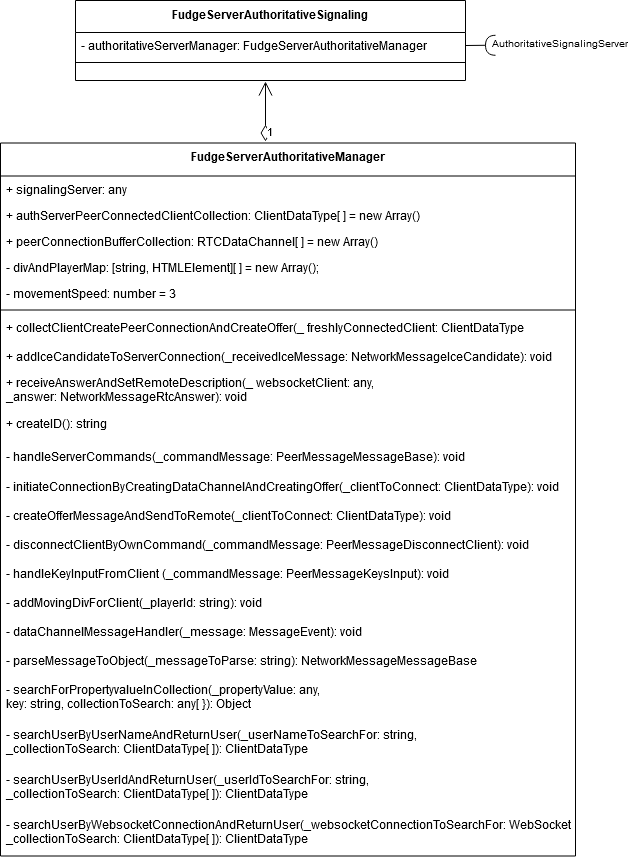

The diagram above was exported from draw.io. Its source (the exported page's mxGraphModel, read from the mxfile embedded in the PNG):
<mxGraphModel dx="1372" dy="701" grid="1" gridSize="10" guides="1" tooltips="1" connect="1" arrows="1" fold="1" page="1" pageScale="1" pageWidth="827" pageHeight="1169" math="0" shadow="0">
  <root>
    <mxCell id="0" />
    <mxCell id="1" parent="0" />
    <mxCell id="xgTbn84hFnJQUM8OgM03-1" value="FudgeServerAuthoritativeSignaling" style="swimlane;fontStyle=1;align=center;verticalAlign=top;childLayout=stackLayout;horizontal=1;startSize=32;horizontalStack=0;resizeParent=1;resizeParentMax=0;resizeLast=0;collapsible=1;marginBottom=0;fillColor=none;" vertex="1" parent="1">
      <mxGeometry x="190" y="79" width="390" height="80" as="geometry" />
    </mxCell>
    <mxCell id="xgTbn84hFnJQUM8OgM03-2" value="- authoritativeServerManager: FudgeServerAuthoritativeManager" style="text;strokeColor=none;fillColor=none;align=left;verticalAlign=top;spacingLeft=4;spacingRight=4;overflow=hidden;rotatable=0;points=[[0,0.5],[1,0.5]];portConstraint=eastwest;" vertex="1" parent="xgTbn84hFnJQUM8OgM03-1">
      <mxGeometry y="32" width="390" height="26" as="geometry" />
    </mxCell>
    <mxCell id="xgTbn84hFnJQUM8OgM03-3" value="" style="line;strokeWidth=1;fillColor=none;align=left;verticalAlign=middle;spacingTop=-1;spacingLeft=3;spacingRight=3;rotatable=0;labelPosition=right;points=[];portConstraint=eastwest;" vertex="1" parent="xgTbn84hFnJQUM8OgM03-1">
      <mxGeometry y="58" width="390" height="8" as="geometry" />
    </mxCell>
    <mxCell id="xgTbn84hFnJQUM8OgM03-9" value=" " style="text;strokeColor=none;fillColor=none;align=left;verticalAlign=top;spacingLeft=4;spacingRight=4;overflow=hidden;rotatable=0;points=[[0,0.5],[1,0.5]];portConstraint=eastwest;" vertex="1" parent="xgTbn84hFnJQUM8OgM03-1">
      <mxGeometry y="66" width="390" height="14" as="geometry" />
    </mxCell>
    <mxCell id="xgTbn84hFnJQUM8OgM03-10" value="FudgeServerAuthoritativeManager" style="swimlane;fontStyle=1;align=center;verticalAlign=top;childLayout=stackLayout;horizontal=1;startSize=33;horizontalStack=0;resizeParent=1;resizeParentMax=0;resizeLast=0;collapsible=1;marginBottom=0;fillColor=none;" vertex="1" parent="1">
      <mxGeometry x="115" y="221.5" width="575" height="713" as="geometry" />
    </mxCell>
    <mxCell id="xgTbn84hFnJQUM8OgM03-11" value="+ signalingServer: any" style="text;strokeColor=none;fillColor=none;align=left;verticalAlign=top;spacingLeft=4;spacingRight=4;overflow=hidden;rotatable=0;points=[[0,0.5],[1,0.5]];portConstraint=eastwest;" vertex="1" parent="xgTbn84hFnJQUM8OgM03-10">
      <mxGeometry y="33" width="575" height="26" as="geometry" />
    </mxCell>
    <mxCell id="xgTbn84hFnJQUM8OgM03-19" value="+ authServerPeerConnectedClientCollection: ClientDataType[ ] = new Array()" style="text;strokeColor=none;fillColor=none;align=left;verticalAlign=top;spacingLeft=4;spacingRight=4;overflow=hidden;rotatable=0;points=[[0,0.5],[1,0.5]];portConstraint=eastwest;" vertex="1" parent="xgTbn84hFnJQUM8OgM03-10">
      <mxGeometry y="59" width="575" height="26" as="geometry" />
    </mxCell>
    <mxCell id="xgTbn84hFnJQUM8OgM03-22" value="+ peerConnectionBufferCollection: RTCDataChannel[ ] = new Array()" style="text;strokeColor=none;fillColor=none;align=left;verticalAlign=top;spacingLeft=4;spacingRight=4;overflow=hidden;rotatable=0;points=[[0,0.5],[1,0.5]];portConstraint=eastwest;" vertex="1" parent="xgTbn84hFnJQUM8OgM03-10">
      <mxGeometry y="85" width="575" height="26" as="geometry" />
    </mxCell>
    <mxCell id="xgTbn84hFnJQUM8OgM03-20" value="- divAndPlayerMap: [string, HTMLElement][ ] = new Array();" style="text;strokeColor=none;fillColor=none;align=left;verticalAlign=top;spacingLeft=4;spacingRight=4;overflow=hidden;rotatable=0;points=[[0,0.5],[1,0.5]];portConstraint=eastwest;" vertex="1" parent="xgTbn84hFnJQUM8OgM03-10">
      <mxGeometry y="111" width="575" height="26" as="geometry" />
    </mxCell>
    <mxCell id="xgTbn84hFnJQUM8OgM03-23" value="- movementSpeed: number = 3" style="text;strokeColor=none;fillColor=none;align=left;verticalAlign=top;spacingLeft=4;spacingRight=4;overflow=hidden;rotatable=0;points=[[0,0.5],[1,0.5]];portConstraint=eastwest;" vertex="1" parent="xgTbn84hFnJQUM8OgM03-10">
      <mxGeometry y="137" width="575" height="26" as="geometry" />
    </mxCell>
    <mxCell id="xgTbn84hFnJQUM8OgM03-12" value="" style="line;strokeWidth=1;fillColor=none;align=left;verticalAlign=middle;spacingTop=-1;spacingLeft=3;spacingRight=3;rotatable=0;labelPosition=right;points=[];portConstraint=eastwest;" vertex="1" parent="xgTbn84hFnJQUM8OgM03-10">
      <mxGeometry y="163" width="575" height="8" as="geometry" />
    </mxCell>
    <mxCell id="xgTbn84hFnJQUM8OgM03-18" value="+ collectClientCreatePeerConnectionAndCreateOffer(_ freshlyConnectedClient: ClientDataType" style="text;strokeColor=none;fillColor=none;align=left;verticalAlign=top;spacingLeft=4;spacingRight=4;overflow=hidden;rotatable=0;points=[[0,0.5],[1,0.5]];portConstraint=eastwest;" vertex="1" parent="xgTbn84hFnJQUM8OgM03-10">
      <mxGeometry y="171" width="575" height="29" as="geometry" />
    </mxCell>
    <mxCell id="xgTbn84hFnJQUM8OgM03-21" value="+ addIceCandidateToServerConnection(_receivedIceMessage: NetworkMessageIceCandidate): void" style="text;strokeColor=none;fillColor=none;align=left;verticalAlign=top;spacingLeft=4;spacingRight=4;overflow=hidden;rotatable=0;points=[[0,0.5],[1,0.5]];portConstraint=eastwest;" vertex="1" parent="xgTbn84hFnJQUM8OgM03-10">
      <mxGeometry y="200" width="575" height="26" as="geometry" />
    </mxCell>
    <mxCell id="xgTbn84hFnJQUM8OgM03-24" value="+ receiveAnswerAndSetRemoteDescription(_ websocketClient: any, &#10;_answer: NetworkMessageRtcAnswer): void" style="text;strokeColor=none;fillColor=none;align=left;verticalAlign=top;spacingLeft=4;spacingRight=4;overflow=hidden;rotatable=0;points=[[0,0.5],[1,0.5]];portConstraint=eastwest;" vertex="1" parent="xgTbn84hFnJQUM8OgM03-10">
      <mxGeometry y="226" width="575" height="41" as="geometry" />
    </mxCell>
    <mxCell id="xgTbn84hFnJQUM8OgM03-36" value="+ createID(): string" style="text;strokeColor=none;fillColor=none;align=left;verticalAlign=top;spacingLeft=4;spacingRight=4;overflow=hidden;rotatable=0;points=[[0,0.5],[1,0.5]];portConstraint=eastwest;" vertex="1" parent="xgTbn84hFnJQUM8OgM03-10">
      <mxGeometry y="267" width="575" height="33" as="geometry" />
    </mxCell>
    <mxCell id="xgTbn84hFnJQUM8OgM03-25" value="- handleServerCommands(_commandMessage: PeerMessageMessageBase): void" style="text;strokeColor=none;fillColor=none;align=left;verticalAlign=top;spacingLeft=4;spacingRight=4;overflow=hidden;rotatable=0;points=[[0,0.5],[1,0.5]];portConstraint=eastwest;" vertex="1" parent="xgTbn84hFnJQUM8OgM03-10">
      <mxGeometry y="300" width="575" height="30" as="geometry" />
    </mxCell>
    <mxCell id="xgTbn84hFnJQUM8OgM03-26" value="- initiateConnectionByCreatingDataChannelAndCreatingOffer(_clientToConnect: ClientDataType): void" style="text;strokeColor=none;fillColor=none;align=left;verticalAlign=top;spacingLeft=4;spacingRight=4;overflow=hidden;rotatable=0;points=[[0,0.5],[1,0.5]];portConstraint=eastwest;" vertex="1" parent="xgTbn84hFnJQUM8OgM03-10">
      <mxGeometry y="330" width="575" height="29" as="geometry" />
    </mxCell>
    <mxCell id="xgTbn84hFnJQUM8OgM03-27" value="- createOfferMessageAndSendToRemote(_clientToConnect: ClientDataType): void" style="text;strokeColor=none;fillColor=none;align=left;verticalAlign=top;spacingLeft=4;spacingRight=4;overflow=hidden;rotatable=0;points=[[0,0.5],[1,0.5]];portConstraint=eastwest;" vertex="1" parent="xgTbn84hFnJQUM8OgM03-10">
      <mxGeometry y="359" width="575" height="29" as="geometry" />
    </mxCell>
    <mxCell id="xgTbn84hFnJQUM8OgM03-28" value="- disconnectClientByOwnCommand(_commandMessage: PeerMessageDisconnectClient): void" style="text;strokeColor=none;fillColor=none;align=left;verticalAlign=top;spacingLeft=4;spacingRight=4;overflow=hidden;rotatable=0;points=[[0,0.5],[1,0.5]];portConstraint=eastwest;" vertex="1" parent="xgTbn84hFnJQUM8OgM03-10">
      <mxGeometry y="388" width="575" height="29" as="geometry" />
    </mxCell>
    <mxCell id="xgTbn84hFnJQUM8OgM03-29" value="- handleKeyInputFromClient (_commandMessage: PeerMessageKeysInput): void" style="text;strokeColor=none;fillColor=none;align=left;verticalAlign=top;spacingLeft=4;spacingRight=4;overflow=hidden;rotatable=0;points=[[0,0.5],[1,0.5]];portConstraint=eastwest;" vertex="1" parent="xgTbn84hFnJQUM8OgM03-10">
      <mxGeometry y="417" width="575" height="29" as="geometry" />
    </mxCell>
    <mxCell id="xgTbn84hFnJQUM8OgM03-30" value="- addMovingDivForClient(_playerId: string): void" style="text;strokeColor=none;fillColor=none;align=left;verticalAlign=top;spacingLeft=4;spacingRight=4;overflow=hidden;rotatable=0;points=[[0,0.5],[1,0.5]];portConstraint=eastwest;" vertex="1" parent="xgTbn84hFnJQUM8OgM03-10">
      <mxGeometry y="446" width="575" height="29" as="geometry" />
    </mxCell>
    <mxCell id="xgTbn84hFnJQUM8OgM03-31" value="- dataChannelMessageHandler(_message: MessageEvent): void" style="text;strokeColor=none;fillColor=none;align=left;verticalAlign=top;spacingLeft=4;spacingRight=4;overflow=hidden;rotatable=0;points=[[0,0.5],[1,0.5]];portConstraint=eastwest;" vertex="1" parent="xgTbn84hFnJQUM8OgM03-10">
      <mxGeometry y="475" width="575" height="29" as="geometry" />
    </mxCell>
    <mxCell id="xgTbn84hFnJQUM8OgM03-37" value="- parseMessageToObject(_messageToParse: string): NetworkMessageMessageBase" style="text;strokeColor=none;fillColor=none;align=left;verticalAlign=top;spacingLeft=4;spacingRight=4;overflow=hidden;rotatable=0;points=[[0,0.5],[1,0.5]];portConstraint=eastwest;" vertex="1" parent="xgTbn84hFnJQUM8OgM03-10">
      <mxGeometry y="504" width="575" height="29" as="geometry" />
    </mxCell>
    <mxCell id="xgTbn84hFnJQUM8OgM03-32" value="- searchForPropertyvalueInCollection(_propertyValue: any, &#10;key: string, collectionToSearch: any[ }): Object" style="text;strokeColor=none;fillColor=none;align=left;verticalAlign=top;spacingLeft=4;spacingRight=4;overflow=hidden;rotatable=0;points=[[0,0.5],[1,0.5]];portConstraint=eastwest;" vertex="1" parent="xgTbn84hFnJQUM8OgM03-10">
      <mxGeometry y="533" width="575" height="45" as="geometry" />
    </mxCell>
    <mxCell id="xgTbn84hFnJQUM8OgM03-33" value="- searchUserByUserNameAndReturnUser(_userNameToSearchFor: string, &#10;_collectionToSearch: ClientDataType[ ]): ClientDataType&#10;" style="text;strokeColor=none;fillColor=none;align=left;verticalAlign=top;spacingLeft=4;spacingRight=4;overflow=hidden;rotatable=0;points=[[0,0.5],[1,0.5]];portConstraint=eastwest;" vertex="1" parent="xgTbn84hFnJQUM8OgM03-10">
      <mxGeometry y="578" width="575" height="45" as="geometry" />
    </mxCell>
    <mxCell id="xgTbn84hFnJQUM8OgM03-34" value="- searchUserByUserIdAndReturnUser(_userIdToSearchFor: string, &#10;_collectionToSearch: ClientDataType[ ]): ClientDataType&#10;" style="text;strokeColor=none;fillColor=none;align=left;verticalAlign=top;spacingLeft=4;spacingRight=4;overflow=hidden;rotatable=0;points=[[0,0.5],[1,0.5]];portConstraint=eastwest;" vertex="1" parent="xgTbn84hFnJQUM8OgM03-10">
      <mxGeometry y="623" width="575" height="45" as="geometry" />
    </mxCell>
    <mxCell id="xgTbn84hFnJQUM8OgM03-35" value="- searchUserByWebsocketConnectionAndReturnUser(_websocketConnectionToSearchFor: WebSocket, &#10;_collectionToSearch: ClientDataType[ ]): ClientDataType&#10;" style="text;strokeColor=none;fillColor=none;align=left;verticalAlign=top;spacingLeft=4;spacingRight=4;overflow=hidden;rotatable=0;points=[[0,0.5],[1,0.5]];portConstraint=eastwest;" vertex="1" parent="xgTbn84hFnJQUM8OgM03-10">
      <mxGeometry y="668" width="575" height="45" as="geometry" />
    </mxCell>
    <mxCell id="xgTbn84hFnJQUM8OgM03-38" value="1" style="endArrow=open;html=1;endSize=12;startArrow=diamondThin;startSize=14;startFill=0;edgeStyle=orthogonalEdgeStyle;align=left;verticalAlign=bottom;" edge="1" parent="1">
      <mxGeometry x="-1" relative="1" as="geometry">
        <mxPoint x="380" y="220" as="sourcePoint" />
        <mxPoint x="380" y="160" as="targetPoint" />
        <mxPoint as="offset" />
      </mxGeometry>
    </mxCell>
    <mxCell id="xgTbn84hFnJQUM8OgM03-39" value="" style="shape=requiredInterface;html=1;verticalLabelPosition=bottom;rotation=-180;" vertex="1" parent="1">
      <mxGeometry x="600" y="113.78571428571433" width="10" height="20" as="geometry" />
    </mxCell>
    <mxCell id="xgTbn84hFnJQUM8OgM03-40" value="" style="endArrow=none;html=1;entryX=1;entryY=0.5;entryDx=0;entryDy=0;exitX=1;exitY=0.5;exitDx=0;exitDy=0;exitPerimeter=0;" edge="1" parent="1" source="xgTbn84hFnJQUM8OgM03-39" target="xgTbn84hFnJQUM8OgM03-2">
      <mxGeometry width="50" height="50" relative="1" as="geometry">
        <mxPoint x="620" y="150" as="sourcePoint" />
        <mxPoint x="670" y="100" as="targetPoint" />
      </mxGeometry>
    </mxCell>
    <mxCell id="xgTbn84hFnJQUM8OgM03-41" value="&lt;font style=&quot;font-size: 10px&quot;&gt;AuthoritativeSignalingServer&lt;/font&gt;" style="text;html=1;resizable=0;points=[];autosize=1;align=left;verticalAlign=top;spacingTop=-4;" vertex="1" parent="1">
      <mxGeometry x="605" y="114" width="150" height="20" as="geometry" />
    </mxCell>
  </root>
</mxGraphModel>